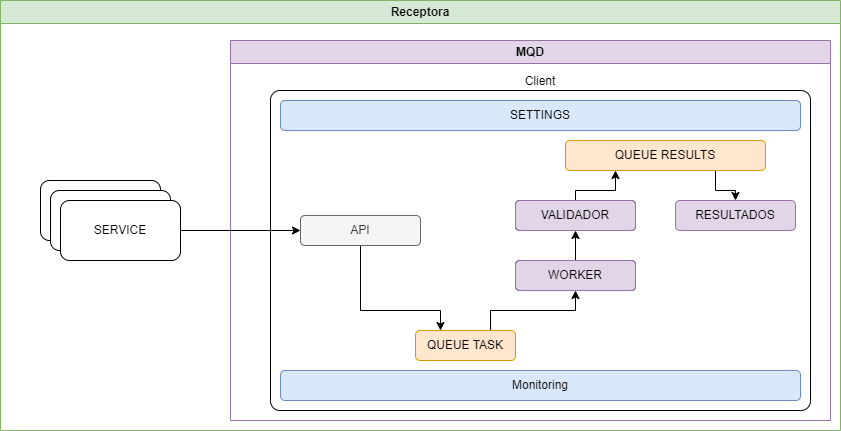

The diagram above was exported from draw.io. Its source (the exported page's mxGraphModel, read from the mxfile embedded in the PNG):
<mxGraphModel dx="2074" dy="870" grid="1" gridSize="10" guides="1" tooltips="1" connect="1" arrows="1" fold="1" page="1" pageScale="1" pageWidth="850" pageHeight="1100" math="0" shadow="0">
  <root>
    <mxCell id="0" />
    <mxCell id="1" parent="0" />
    <mxCell id="jU4ABKNrRBxCpsArFiFB-1" value="Receptora" style="swimlane;whiteSpace=wrap;html=1;fillColor=#d5e8d4;strokeColor=#82b366;" vertex="1" parent="1">
      <mxGeometry x="40" y="160" width="840" height="430" as="geometry" />
    </mxCell>
    <mxCell id="jU4ABKNrRBxCpsArFiFB-2" value="MQD" style="swimlane;whiteSpace=wrap;html=1;fillColor=#e1d5e7;strokeColor=#9673a6;" vertex="1" parent="jU4ABKNrRBxCpsArFiFB-1">
      <mxGeometry x="230" y="40" width="600" height="380" as="geometry" />
    </mxCell>
    <mxCell id="jU4ABKNrRBxCpsArFiFB-3" value="Client" style="rounded=1;whiteSpace=wrap;html=1;arcSize=3;labelPosition=center;verticalLabelPosition=top;align=center;verticalAlign=bottom;" vertex="1" parent="jU4ABKNrRBxCpsArFiFB-2">
      <mxGeometry x="40" y="50" width="540" height="320" as="geometry" />
    </mxCell>
    <mxCell id="jU4ABKNrRBxCpsArFiFB-4" value="Monitoring" style="rounded=1;whiteSpace=wrap;html=1;fillColor=#dae8fc;strokeColor=#6c8ebf;" vertex="1" parent="jU4ABKNrRBxCpsArFiFB-2">
      <mxGeometry x="50" y="330" width="520" height="30" as="geometry" />
    </mxCell>
    <mxCell id="jU4ABKNrRBxCpsArFiFB-5" style="edgeStyle=orthogonalEdgeStyle;rounded=0;orthogonalLoop=1;jettySize=auto;html=1;exitX=0.75;exitY=0;exitDx=0;exitDy=0;" edge="1" parent="jU4ABKNrRBxCpsArFiFB-2" source="jU4ABKNrRBxCpsArFiFB-6" target="jU4ABKNrRBxCpsArFiFB-9">
      <mxGeometry relative="1" as="geometry">
        <mxPoint x="280" y="290" as="sourcePoint" />
      </mxGeometry>
    </mxCell>
    <mxCell id="jU4ABKNrRBxCpsArFiFB-6" value="QUEUE TASK" style="rounded=1;whiteSpace=wrap;html=1;fillColor=#ffe6cc;strokeColor=#d79b00;" vertex="1" parent="jU4ABKNrRBxCpsArFiFB-2">
      <mxGeometry x="185" y="290" width="100" height="30" as="geometry" />
    </mxCell>
    <mxCell id="jU4ABKNrRBxCpsArFiFB-7" value="SETTINGS" style="rounded=1;whiteSpace=wrap;html=1;fillColor=#dae8fc;strokeColor=#6c8ebf;" vertex="1" parent="jU4ABKNrRBxCpsArFiFB-2">
      <mxGeometry x="50" y="60" width="520" height="30" as="geometry" />
    </mxCell>
    <mxCell id="jU4ABKNrRBxCpsArFiFB-8" value="" style="edgeStyle=orthogonalEdgeStyle;rounded=0;orthogonalLoop=1;jettySize=auto;html=1;" edge="1" parent="jU4ABKNrRBxCpsArFiFB-2" source="jU4ABKNrRBxCpsArFiFB-9" target="jU4ABKNrRBxCpsArFiFB-13">
      <mxGeometry relative="1" as="geometry" />
    </mxCell>
    <mxCell id="jU4ABKNrRBxCpsArFiFB-9" value="WORKER" style="rounded=1;whiteSpace=wrap;html=1;" vertex="1" parent="jU4ABKNrRBxCpsArFiFB-2">
      <mxGeometry x="285" y="220" width="120" height="30" as="geometry" />
    </mxCell>
    <mxCell id="jU4ABKNrRBxCpsArFiFB-10" style="edgeStyle=orthogonalEdgeStyle;rounded=0;orthogonalLoop=1;jettySize=auto;html=1;entryX=0.25;entryY=0;entryDx=0;entryDy=0;" edge="1" parent="jU4ABKNrRBxCpsArFiFB-2" source="jU4ABKNrRBxCpsArFiFB-11" target="jU4ABKNrRBxCpsArFiFB-6">
      <mxGeometry relative="1" as="geometry">
        <Array as="points">
          <mxPoint x="130" y="270" />
          <mxPoint x="210" y="270" />
        </Array>
      </mxGeometry>
    </mxCell>
    <mxCell id="jU4ABKNrRBxCpsArFiFB-11" value="API" style="rounded=1;whiteSpace=wrap;html=1;fillColor=#f5f5f5;fontColor=#333333;strokeColor=#666666;" vertex="1" parent="jU4ABKNrRBxCpsArFiFB-2">
      <mxGeometry x="70" y="175" width="120" height="30" as="geometry" />
    </mxCell>
    <mxCell id="jU4ABKNrRBxCpsArFiFB-12" style="edgeStyle=orthogonalEdgeStyle;rounded=0;orthogonalLoop=1;jettySize=auto;html=1;entryX=0.25;entryY=1;entryDx=0;entryDy=0;" edge="1" parent="jU4ABKNrRBxCpsArFiFB-2" source="jU4ABKNrRBxCpsArFiFB-13" target="jU4ABKNrRBxCpsArFiFB-16">
      <mxGeometry relative="1" as="geometry">
        <Array as="points">
          <mxPoint x="345" y="150" />
          <mxPoint x="385" y="150" />
        </Array>
      </mxGeometry>
    </mxCell>
    <mxCell id="jU4ABKNrRBxCpsArFiFB-13" value="VALIDADOR" style="rounded=1;whiteSpace=wrap;html=1;" vertex="1" parent="jU4ABKNrRBxCpsArFiFB-2">
      <mxGeometry x="285" y="160" width="120" height="30" as="geometry" />
    </mxCell>
    <mxCell id="jU4ABKNrRBxCpsArFiFB-14" value="RESULTADOS" style="rounded=1;whiteSpace=wrap;html=1;fillColor=#e1d5e7;strokeColor=#9673a6;" vertex="1" parent="jU4ABKNrRBxCpsArFiFB-2">
      <mxGeometry x="445" y="160" width="120" height="30" as="geometry" />
    </mxCell>
    <mxCell id="jU4ABKNrRBxCpsArFiFB-15" style="edgeStyle=orthogonalEdgeStyle;rounded=0;orthogonalLoop=1;jettySize=auto;html=1;exitX=0.75;exitY=1;exitDx=0;exitDy=0;" edge="1" parent="jU4ABKNrRBxCpsArFiFB-2" source="jU4ABKNrRBxCpsArFiFB-16" target="jU4ABKNrRBxCpsArFiFB-14">
      <mxGeometry relative="1" as="geometry">
        <Array as="points">
          <mxPoint x="485" y="150" />
          <mxPoint x="505" y="150" />
        </Array>
      </mxGeometry>
    </mxCell>
    <mxCell id="jU4ABKNrRBxCpsArFiFB-16" value="QUEUE RESULTS" style="rounded=1;whiteSpace=wrap;html=1;fillColor=#ffe6cc;strokeColor=#d79b00;" vertex="1" parent="jU4ABKNrRBxCpsArFiFB-2">
      <mxGeometry x="335" y="100" width="200" height="30" as="geometry" />
    </mxCell>
    <mxCell id="jU4ABKNrRBxCpsArFiFB-22" value="VALIDADOR" style="rounded=1;whiteSpace=wrap;html=1;fillColor=#e1d5e7;strokeColor=#9673a6;" vertex="1" parent="jU4ABKNrRBxCpsArFiFB-2">
      <mxGeometry x="285" y="160" width="120" height="30" as="geometry" />
    </mxCell>
    <mxCell id="jU4ABKNrRBxCpsArFiFB-23" value="WORKER" style="rounded=1;whiteSpace=wrap;html=1;fillColor=#e1d5e7;strokeColor=#9673a6;" vertex="1" parent="jU4ABKNrRBxCpsArFiFB-2">
      <mxGeometry x="285" y="220" width="120" height="30" as="geometry" />
    </mxCell>
    <mxCell id="jU4ABKNrRBxCpsArFiFB-17" value="" style="group" vertex="1" connectable="0" parent="jU4ABKNrRBxCpsArFiFB-1">
      <mxGeometry x="40" y="180" width="140" height="80" as="geometry" />
    </mxCell>
    <mxCell id="jU4ABKNrRBxCpsArFiFB-18" value="API" style="rounded=1;whiteSpace=wrap;html=1;" vertex="1" parent="jU4ABKNrRBxCpsArFiFB-17">
      <mxGeometry width="120" height="60" as="geometry" />
    </mxCell>
    <mxCell id="jU4ABKNrRBxCpsArFiFB-19" value="API" style="rounded=1;whiteSpace=wrap;html=1;" vertex="1" parent="jU4ABKNrRBxCpsArFiFB-17">
      <mxGeometry x="10" y="10" width="120" height="60" as="geometry" />
    </mxCell>
    <mxCell id="jU4ABKNrRBxCpsArFiFB-20" value="SERVICE" style="rounded=1;whiteSpace=wrap;html=1;" vertex="1" parent="jU4ABKNrRBxCpsArFiFB-17">
      <mxGeometry x="20" y="20" width="120" height="60" as="geometry" />
    </mxCell>
    <mxCell id="jU4ABKNrRBxCpsArFiFB-21" style="edgeStyle=orthogonalEdgeStyle;rounded=0;orthogonalLoop=1;jettySize=auto;html=1;entryX=0;entryY=0.5;entryDx=0;entryDy=0;" edge="1" parent="jU4ABKNrRBxCpsArFiFB-1" source="jU4ABKNrRBxCpsArFiFB-20" target="jU4ABKNrRBxCpsArFiFB-11">
      <mxGeometry relative="1" as="geometry" />
    </mxCell>
  </root>
</mxGraphModel>